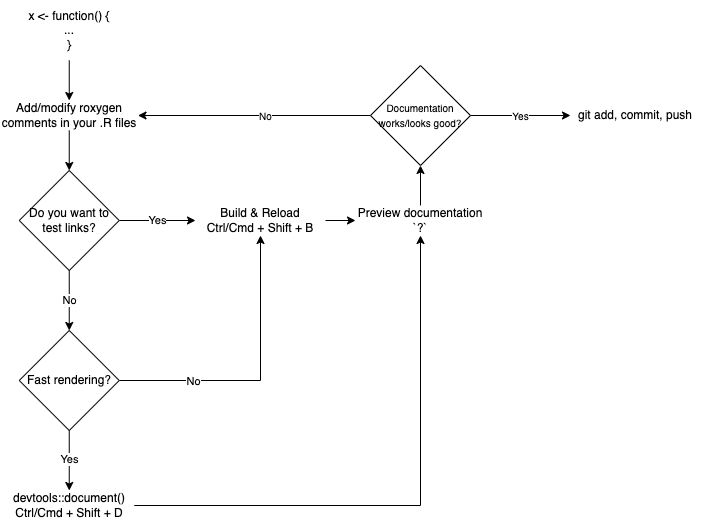

The diagram above was exported from draw.io. Its source (the exported page's mxGraphModel, read from the mxfile embedded in the PNG):
<mxGraphModel dx="1105" dy="1144" grid="1" gridSize="10" guides="1" tooltips="1" connect="1" arrows="1" fold="1" page="1" pageScale="1" pageWidth="850" pageHeight="1100" math="0" shadow="0">
  <root>
    <mxCell id="0" />
    <mxCell id="1" parent="0" />
    <mxCell id="2" style="edgeStyle=orthogonalEdgeStyle;rounded=0;orthogonalLoop=1;jettySize=auto;html=1;exitX=0.5;exitY=1;exitDx=0;exitDy=0;entryX=0.5;entryY=0;entryDx=0;entryDy=0;" edge="1" source="3" target="10" parent="1">
      <mxGeometry relative="1" as="geometry" />
    </mxCell>
    <mxCell id="3" value="x &amp;lt;- function() {&lt;br&gt;...&lt;br&gt;}" style="text;html=1;strokeColor=none;fillColor=none;align=center;verticalAlign=middle;whiteSpace=wrap;rounded=0;" vertex="1" parent="1">
      <mxGeometry x="43.75" y="120" width="110" height="60" as="geometry" />
    </mxCell>
    <mxCell id="4" style="edgeStyle=orthogonalEdgeStyle;rounded=0;orthogonalLoop=1;jettySize=auto;html=1;exitX=1;exitY=0.5;exitDx=0;exitDy=0;entryX=0.5;entryY=1;entryDx=0;entryDy=0;" edge="1" source="8" target="14" parent="1">
      <mxGeometry relative="1" as="geometry">
        <mxPoint x="285" y="490" as="targetPoint" />
      </mxGeometry>
    </mxCell>
    <mxCell id="5" value="No" style="edgeLabel;html=1;align=center;verticalAlign=middle;resizable=0;points=[];" vertex="1" connectable="0" parent="4">
      <mxGeometry x="-0.4593" y="1" relative="1" as="geometry">
        <mxPoint x="-3" y="1" as="offset" />
      </mxGeometry>
    </mxCell>
    <mxCell id="6" style="edgeStyle=orthogonalEdgeStyle;rounded=0;orthogonalLoop=1;jettySize=auto;html=1;exitX=0.5;exitY=1;exitDx=0;exitDy=0;" edge="1" source="8" target="12" parent="1">
      <mxGeometry relative="1" as="geometry" />
    </mxCell>
    <mxCell id="7" value="Yes" style="edgeLabel;html=1;align=center;verticalAlign=middle;resizable=0;points=[];" vertex="1" connectable="0" parent="6">
      <mxGeometry x="-0.0571" relative="1" as="geometry">
        <mxPoint as="offset" />
      </mxGeometry>
    </mxCell>
    <mxCell id="8" value="Fast rendering?" style="rhombus;whiteSpace=wrap;html=1;" vertex="1" parent="1">
      <mxGeometry x="48.75" y="450" width="100" height="100" as="geometry" />
    </mxCell>
    <mxCell id="9" style="edgeStyle=orthogonalEdgeStyle;rounded=0;orthogonalLoop=1;jettySize=auto;html=1;exitX=0.5;exitY=1;exitDx=0;exitDy=0;entryX=0.5;entryY=0;entryDx=0;entryDy=0;" edge="1" source="10" target="17" parent="1">
      <mxGeometry relative="1" as="geometry" />
    </mxCell>
    <mxCell id="10" value="Add/modify roxygen comments in your .R files" style="text;html=1;strokeColor=none;fillColor=none;align=center;verticalAlign=middle;whiteSpace=wrap;rounded=0;" vertex="1" parent="1">
      <mxGeometry x="30" y="220" width="137.5" height="30" as="geometry" />
    </mxCell>
    <mxCell id="11" style="edgeStyle=orthogonalEdgeStyle;rounded=0;orthogonalLoop=1;jettySize=auto;html=1;exitX=1;exitY=0.5;exitDx=0;exitDy=0;entryX=0.5;entryY=1;entryDx=0;entryDy=0;" edge="1" source="12" target="19" parent="1">
      <mxGeometry relative="1" as="geometry" />
    </mxCell>
    <mxCell id="12" value="devtools::document()&lt;br&gt;Ctrl/Cmd + Shift + D" style="text;html=1;strokeColor=none;fillColor=none;align=center;verticalAlign=middle;whiteSpace=wrap;rounded=0;" vertex="1" parent="1">
      <mxGeometry x="33.75" y="610" width="130" height="30" as="geometry" />
    </mxCell>
    <mxCell id="13" style="edgeStyle=orthogonalEdgeStyle;rounded=0;orthogonalLoop=1;jettySize=auto;html=1;exitX=1;exitY=0.5;exitDx=0;exitDy=0;entryX=0;entryY=0.5;entryDx=0;entryDy=0;" edge="1" source="14" target="19" parent="1">
      <mxGeometry relative="1" as="geometry" />
    </mxCell>
    <mxCell id="14" value="Build &amp;amp; Reload&lt;br&gt;Ctrl/Cmd + Shift + B" style="text;html=1;strokeColor=none;fillColor=none;align=center;verticalAlign=middle;whiteSpace=wrap;rounded=0;" vertex="1" parent="1">
      <mxGeometry x="225" y="325" width="130" height="30" as="geometry" />
    </mxCell>
    <mxCell id="15" value="Yes" style="edgeStyle=orthogonalEdgeStyle;rounded=0;orthogonalLoop=1;jettySize=auto;html=1;exitX=1;exitY=0.5;exitDx=0;exitDy=0;" edge="1" source="17" target="14" parent="1">
      <mxGeometry relative="1" as="geometry" />
    </mxCell>
    <mxCell id="16" value="No" style="edgeStyle=orthogonalEdgeStyle;rounded=0;orthogonalLoop=1;jettySize=auto;html=1;exitX=0.5;exitY=1;exitDx=0;exitDy=0;entryX=0.5;entryY=0;entryDx=0;entryDy=0;" edge="1" source="17" target="8" parent="1">
      <mxGeometry relative="1" as="geometry" />
    </mxCell>
    <mxCell id="17" value="Do you want to test links?" style="rhombus;whiteSpace=wrap;html=1;" vertex="1" parent="1">
      <mxGeometry x="48.75" y="290" width="100" height="100" as="geometry" />
    </mxCell>
    <mxCell id="18" style="edgeStyle=orthogonalEdgeStyle;rounded=0;orthogonalLoop=1;jettySize=auto;html=1;exitX=0.5;exitY=0;exitDx=0;exitDy=0;entryX=0.5;entryY=1;entryDx=0;entryDy=0;fontSize=10;" edge="1" source="19" target="23" parent="1">
      <mxGeometry relative="1" as="geometry" />
    </mxCell>
    <mxCell id="19" value="Preview documentation&lt;br&gt;`?`" style="text;html=1;strokeColor=none;fillColor=none;align=center;verticalAlign=middle;whiteSpace=wrap;rounded=0;" vertex="1" parent="1">
      <mxGeometry x="385" y="325" width="130" height="30" as="geometry" />
    </mxCell>
    <mxCell id="20" style="edgeStyle=orthogonalEdgeStyle;rounded=0;orthogonalLoop=1;jettySize=auto;html=1;exitX=0;exitY=0.5;exitDx=0;exitDy=0;entryX=1;entryY=0.5;entryDx=0;entryDy=0;fontSize=10;" edge="1" source="23" target="10" parent="1">
      <mxGeometry relative="1" as="geometry" />
    </mxCell>
    <mxCell id="21" value="No" style="edgeLabel;html=1;align=center;verticalAlign=middle;resizable=0;points=[];fontSize=10;" vertex="1" connectable="0" parent="20">
      <mxGeometry x="-0.0882" y="-1" relative="1" as="geometry">
        <mxPoint as="offset" />
      </mxGeometry>
    </mxCell>
    <mxCell id="22" value="Yes" style="edgeStyle=orthogonalEdgeStyle;rounded=0;orthogonalLoop=1;jettySize=auto;html=1;exitX=1;exitY=0.5;exitDx=0;exitDy=0;entryX=0;entryY=0.5;entryDx=0;entryDy=0;fontSize=10;" edge="1" source="23" target="24" parent="1">
      <mxGeometry relative="1" as="geometry" />
    </mxCell>
    <mxCell id="23" value="&lt;font style=&quot;font-size: 10px;&quot;&gt;Documentation works/looks good?&lt;/font&gt;" style="rhombus;whiteSpace=wrap;html=1;" vertex="1" parent="1">
      <mxGeometry x="400" y="185" width="100" height="100" as="geometry" />
    </mxCell>
    <mxCell id="24" value="git add, commit, push" style="text;html=1;strokeColor=none;fillColor=none;align=center;verticalAlign=middle;whiteSpace=wrap;rounded=0;" vertex="1" parent="1">
      <mxGeometry x="600" y="220" width="130" height="30" as="geometry" />
    </mxCell>
  </root>
</mxGraphModel>